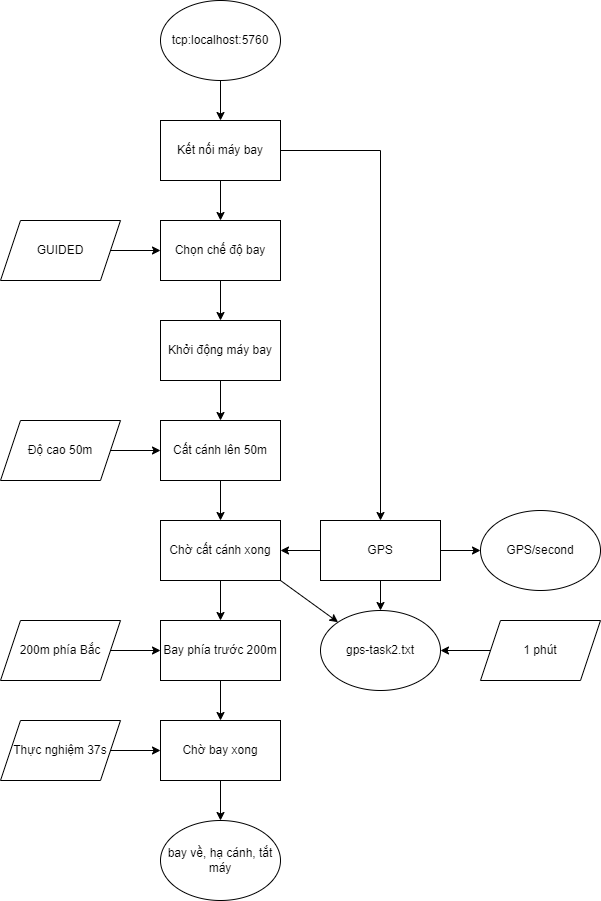

The diagram above was exported from draw.io. Its source (the exported page's mxGraphModel, read from the mxfile embedded in the PNG):
<mxGraphModel dx="1038" dy="571" grid="1" gridSize="10" guides="1" tooltips="1" connect="1" arrows="1" fold="1" page="1" pageScale="1" pageWidth="827" pageHeight="1169" math="0" shadow="0">
  <root>
    <mxCell id="0" />
    <mxCell id="1" parent="0" />
    <mxCell id="Kd_k2lpg0P2UeCj9WWwo-1" value="tcp:localhost:5760" style="ellipse;whiteSpace=wrap;html=1;" vertex="1" parent="1">
      <mxGeometry x="160" y="40" width="120" height="80" as="geometry" />
    </mxCell>
    <mxCell id="Kd_k2lpg0P2UeCj9WWwo-2" value="" style="endArrow=classic;html=1;rounded=0;exitX=0.5;exitY=1;exitDx=0;exitDy=0;" edge="1" parent="1" source="Kd_k2lpg0P2UeCj9WWwo-1">
      <mxGeometry width="50" height="50" relative="1" as="geometry">
        <mxPoint x="510" y="320" as="sourcePoint" />
        <mxPoint x="220" y="160" as="targetPoint" />
      </mxGeometry>
    </mxCell>
    <mxCell id="Kd_k2lpg0P2UeCj9WWwo-3" value="Kết nối máy bay" style="rounded=0;whiteSpace=wrap;html=1;" vertex="1" parent="1">
      <mxGeometry x="160" y="160" width="120" height="60" as="geometry" />
    </mxCell>
    <mxCell id="Kd_k2lpg0P2UeCj9WWwo-4" value="" style="endArrow=classic;html=1;rounded=0;exitX=0.5;exitY=1;exitDx=0;exitDy=0;" edge="1" parent="1" source="Kd_k2lpg0P2UeCj9WWwo-3">
      <mxGeometry width="50" height="50" relative="1" as="geometry">
        <mxPoint x="510" y="320" as="sourcePoint" />
        <mxPoint x="220" y="260" as="targetPoint" />
      </mxGeometry>
    </mxCell>
    <mxCell id="Kd_k2lpg0P2UeCj9WWwo-5" value="Cất cánh lên 50m" style="rounded=0;whiteSpace=wrap;html=1;" vertex="1" parent="1">
      <mxGeometry x="160" y="460" width="120" height="60" as="geometry" />
    </mxCell>
    <mxCell id="Kd_k2lpg0P2UeCj9WWwo-6" value="Độ cao 50m" style="shape=parallelogram;perimeter=parallelogramPerimeter;whiteSpace=wrap;html=1;fixedSize=1;" vertex="1" parent="1">
      <mxGeometry y="460" width="120" height="60" as="geometry" />
    </mxCell>
    <mxCell id="Kd_k2lpg0P2UeCj9WWwo-7" value="" style="endArrow=classic;html=1;rounded=0;" edge="1" parent="1">
      <mxGeometry width="50" height="50" relative="1" as="geometry">
        <mxPoint x="110" y="490" as="sourcePoint" />
        <mxPoint x="160" y="490" as="targetPoint" />
      </mxGeometry>
    </mxCell>
    <mxCell id="Kd_k2lpg0P2UeCj9WWwo-8" value="" style="endArrow=classic;html=1;rounded=0;exitX=0.5;exitY=1;exitDx=0;exitDy=0;" edge="1" parent="1" source="Kd_k2lpg0P2UeCj9WWwo-5">
      <mxGeometry width="50" height="50" relative="1" as="geometry">
        <mxPoint x="350" y="520" as="sourcePoint" />
        <mxPoint x="220" y="560" as="targetPoint" />
      </mxGeometry>
    </mxCell>
    <mxCell id="Kd_k2lpg0P2UeCj9WWwo-9" value="Chờ cất cánh xong" style="rounded=0;whiteSpace=wrap;html=1;" vertex="1" parent="1">
      <mxGeometry x="160" y="560" width="120" height="60" as="geometry" />
    </mxCell>
    <mxCell id="Kd_k2lpg0P2UeCj9WWwo-11" value="GPS" style="rounded=0;whiteSpace=wrap;html=1;" vertex="1" parent="1">
      <mxGeometry x="320" y="560" width="120" height="60" as="geometry" />
    </mxCell>
    <mxCell id="Kd_k2lpg0P2UeCj9WWwo-12" value="" style="endArrow=classic;html=1;rounded=0;" edge="1" parent="1">
      <mxGeometry width="50" height="50" relative="1" as="geometry">
        <mxPoint x="320" y="590" as="sourcePoint" />
        <mxPoint x="280" y="590" as="targetPoint" />
      </mxGeometry>
    </mxCell>
    <mxCell id="Kd_k2lpg0P2UeCj9WWwo-13" value="" style="endArrow=classic;html=1;rounded=0;entryX=0.5;entryY=0;entryDx=0;entryDy=0;" edge="1" parent="1" target="Kd_k2lpg0P2UeCj9WWwo-11">
      <mxGeometry width="50" height="50" relative="1" as="geometry">
        <mxPoint x="280" y="190" as="sourcePoint" />
        <mxPoint x="280" y="270" as="targetPoint" />
        <Array as="points">
          <mxPoint x="380" y="190" />
        </Array>
      </mxGeometry>
    </mxCell>
    <mxCell id="Kd_k2lpg0P2UeCj9WWwo-15" value="Bay phía trước 200m" style="rounded=0;whiteSpace=wrap;html=1;" vertex="1" parent="1">
      <mxGeometry x="160" y="660" width="120" height="60" as="geometry" />
    </mxCell>
    <mxCell id="Kd_k2lpg0P2UeCj9WWwo-16" value="" style="endArrow=classic;html=1;rounded=0;exitX=0.5;exitY=1;exitDx=0;exitDy=0;entryX=0.5;entryY=0;entryDx=0;entryDy=0;" edge="1" parent="1" source="Kd_k2lpg0P2UeCj9WWwo-9" target="Kd_k2lpg0P2UeCj9WWwo-15">
      <mxGeometry width="50" height="50" relative="1" as="geometry">
        <mxPoint x="230" y="570" as="sourcePoint" />
        <mxPoint x="280" y="520" as="targetPoint" />
      </mxGeometry>
    </mxCell>
    <mxCell id="Kd_k2lpg0P2UeCj9WWwo-17" value="200m phía Bắc" style="shape=parallelogram;perimeter=parallelogramPerimeter;whiteSpace=wrap;html=1;fixedSize=1;" vertex="1" parent="1">
      <mxGeometry y="660" width="120" height="60" as="geometry" />
    </mxCell>
    <mxCell id="Kd_k2lpg0P2UeCj9WWwo-18" value="" style="endArrow=classic;html=1;rounded=0;entryX=0;entryY=0.5;entryDx=0;entryDy=0;exitX=1;exitY=0.5;exitDx=0;exitDy=0;" edge="1" parent="1" source="Kd_k2lpg0P2UeCj9WWwo-17" target="Kd_k2lpg0P2UeCj9WWwo-15">
      <mxGeometry width="50" height="50" relative="1" as="geometry">
        <mxPoint x="120" y="690" as="sourcePoint" />
        <mxPoint x="280" y="520" as="targetPoint" />
      </mxGeometry>
    </mxCell>
    <mxCell id="Kd_k2lpg0P2UeCj9WWwo-19" value="Chọn chế độ bay" style="rounded=0;whiteSpace=wrap;html=1;" vertex="1" parent="1">
      <mxGeometry x="160" y="260" width="120" height="60" as="geometry" />
    </mxCell>
    <mxCell id="Kd_k2lpg0P2UeCj9WWwo-20" value="" style="endArrow=classic;html=1;rounded=0;exitX=0.5;exitY=1;exitDx=0;exitDy=0;" edge="1" parent="1" source="Kd_k2lpg0P2UeCj9WWwo-19">
      <mxGeometry width="50" height="50" relative="1" as="geometry">
        <mxPoint x="230" y="470" as="sourcePoint" />
        <mxPoint x="220" y="360" as="targetPoint" />
      </mxGeometry>
    </mxCell>
    <mxCell id="Kd_k2lpg0P2UeCj9WWwo-21" value="Khởi động máy bay" style="rounded=0;whiteSpace=wrap;html=1;" vertex="1" parent="1">
      <mxGeometry x="160" y="360" width="120" height="60" as="geometry" />
    </mxCell>
    <mxCell id="Kd_k2lpg0P2UeCj9WWwo-22" value="" style="endArrow=classic;html=1;rounded=0;exitX=0.5;exitY=1;exitDx=0;exitDy=0;" edge="1" parent="1" source="Kd_k2lpg0P2UeCj9WWwo-21" target="Kd_k2lpg0P2UeCj9WWwo-5">
      <mxGeometry width="50" height="50" relative="1" as="geometry">
        <mxPoint x="230" y="470" as="sourcePoint" />
        <mxPoint x="280" y="420" as="targetPoint" />
      </mxGeometry>
    </mxCell>
    <mxCell id="Kd_k2lpg0P2UeCj9WWwo-24" value="" style="endArrow=classic;html=1;rounded=0;exitX=0.5;exitY=1;exitDx=0;exitDy=0;" edge="1" parent="1" source="Kd_k2lpg0P2UeCj9WWwo-15">
      <mxGeometry width="50" height="50" relative="1" as="geometry">
        <mxPoint x="230" y="710" as="sourcePoint" />
        <mxPoint x="220" y="760" as="targetPoint" />
      </mxGeometry>
    </mxCell>
    <mxCell id="Kd_k2lpg0P2UeCj9WWwo-25" value="Chờ bay xong" style="rounded=0;whiteSpace=wrap;html=1;" vertex="1" parent="1">
      <mxGeometry x="160" y="760" width="120" height="60" as="geometry" />
    </mxCell>
    <mxCell id="Kd_k2lpg0P2UeCj9WWwo-26" value="Thực nghiệm 37s" style="shape=parallelogram;perimeter=parallelogramPerimeter;whiteSpace=wrap;html=1;fixedSize=1;" vertex="1" parent="1">
      <mxGeometry y="760" width="120" height="60" as="geometry" />
    </mxCell>
    <mxCell id="Kd_k2lpg0P2UeCj9WWwo-27" value="" style="endArrow=classic;html=1;rounded=0;" edge="1" parent="1">
      <mxGeometry width="50" height="50" relative="1" as="geometry">
        <mxPoint x="110" y="790" as="sourcePoint" />
        <mxPoint x="160" y="790" as="targetPoint" />
      </mxGeometry>
    </mxCell>
    <mxCell id="Kd_k2lpg0P2UeCj9WWwo-28" value="" style="endArrow=classic;html=1;rounded=0;exitX=0.5;exitY=1;exitDx=0;exitDy=0;" edge="1" parent="1" source="Kd_k2lpg0P2UeCj9WWwo-25">
      <mxGeometry width="50" height="50" relative="1" as="geometry">
        <mxPoint x="240" y="730" as="sourcePoint" />
        <mxPoint x="220" y="860" as="targetPoint" />
      </mxGeometry>
    </mxCell>
    <mxCell id="Kd_k2lpg0P2UeCj9WWwo-31" value="" style="endArrow=classic;html=1;rounded=0;exitX=0.5;exitY=1;exitDx=0;exitDy=0;entryX=0.5;entryY=0;entryDx=0;entryDy=0;" edge="1" parent="1" source="Kd_k2lpg0P2UeCj9WWwo-11" target="Kd_k2lpg0P2UeCj9WWwo-47">
      <mxGeometry width="50" height="50" relative="1" as="geometry">
        <mxPoint x="240" y="540" as="sourcePoint" />
        <mxPoint x="380" y="640" as="targetPoint" />
      </mxGeometry>
    </mxCell>
    <mxCell id="Kd_k2lpg0P2UeCj9WWwo-36" value="1 phút" style="shape=parallelogram;perimeter=parallelogramPerimeter;whiteSpace=wrap;html=1;fixedSize=1;" vertex="1" parent="1">
      <mxGeometry x="480" y="660" width="120" height="60" as="geometry" />
    </mxCell>
    <mxCell id="Kd_k2lpg0P2UeCj9WWwo-37" value="" style="endArrow=classic;html=1;rounded=0;exitX=0;exitY=0.5;exitDx=0;exitDy=0;entryX=1;entryY=0.5;entryDx=0;entryDy=0;" edge="1" parent="1" source="Kd_k2lpg0P2UeCj9WWwo-36">
      <mxGeometry width="50" height="50" relative="1" as="geometry">
        <mxPoint x="420" y="640" as="sourcePoint" />
        <mxPoint x="440" y="690" as="targetPoint" />
      </mxGeometry>
    </mxCell>
    <mxCell id="Kd_k2lpg0P2UeCj9WWwo-41" value="" style="endArrow=classic;html=1;rounded=0;exitX=1;exitY=1;exitDx=0;exitDy=0;entryX=0;entryY=0;entryDx=0;entryDy=0;" edge="1" parent="1" source="Kd_k2lpg0P2UeCj9WWwo-9" target="Kd_k2lpg0P2UeCj9WWwo-47">
      <mxGeometry width="50" height="50" relative="1" as="geometry">
        <mxPoint x="420" y="620" as="sourcePoint" />
        <mxPoint x="320" y="660" as="targetPoint" />
      </mxGeometry>
    </mxCell>
    <mxCell id="Kd_k2lpg0P2UeCj9WWwo-42" value="GUIDED" style="shape=parallelogram;perimeter=parallelogramPerimeter;whiteSpace=wrap;html=1;fixedSize=1;" vertex="1" parent="1">
      <mxGeometry y="260" width="120" height="60" as="geometry" />
    </mxCell>
    <mxCell id="Kd_k2lpg0P2UeCj9WWwo-43" value="" style="endArrow=classic;html=1;rounded=0;exitX=1;exitY=0.5;exitDx=0;exitDy=0;entryX=0;entryY=0.5;entryDx=0;entryDy=0;" edge="1" parent="1" source="Kd_k2lpg0P2UeCj9WWwo-42" target="Kd_k2lpg0P2UeCj9WWwo-19">
      <mxGeometry width="50" height="50" relative="1" as="geometry">
        <mxPoint x="360" y="400" as="sourcePoint" />
        <mxPoint x="410" y="350" as="targetPoint" />
      </mxGeometry>
    </mxCell>
    <mxCell id="Kd_k2lpg0P2UeCj9WWwo-44" value="" style="endArrow=classic;html=1;rounded=0;exitX=1;exitY=0.5;exitDx=0;exitDy=0;" edge="1" parent="1" source="Kd_k2lpg0P2UeCj9WWwo-11">
      <mxGeometry width="50" height="50" relative="1" as="geometry">
        <mxPoint x="360" y="680" as="sourcePoint" />
        <mxPoint x="480" y="590" as="targetPoint" />
      </mxGeometry>
    </mxCell>
    <mxCell id="Kd_k2lpg0P2UeCj9WWwo-46" value="GPS/second" style="ellipse;whiteSpace=wrap;html=1;" vertex="1" parent="1">
      <mxGeometry x="480" y="550" width="120" height="80" as="geometry" />
    </mxCell>
    <mxCell id="Kd_k2lpg0P2UeCj9WWwo-47" value="gps-task2.txt" style="ellipse;whiteSpace=wrap;html=1;" vertex="1" parent="1">
      <mxGeometry x="320" y="650" width="120" height="80" as="geometry" />
    </mxCell>
    <mxCell id="Kd_k2lpg0P2UeCj9WWwo-48" value="&lt;span style=&quot;&quot;&gt;bay về, hạ cánh, tắt máy&lt;/span&gt;" style="ellipse;whiteSpace=wrap;html=1;" vertex="1" parent="1">
      <mxGeometry x="160" y="860" width="120" height="80" as="geometry" />
    </mxCell>
  </root>
</mxGraphModel>